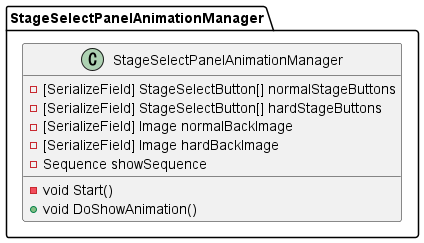

The diagram above was rendered by PlantUML. Its source (embedded in the PNG):
@startuml
package StageSelectPanelAnimationManager
{
    class StageSelectPanelAnimationManager
    {
        -[SerializeField] StageSelectButton[] normalStageButtons
        -[SerializeField] StageSelectButton[] hardStageButtons
        -[SerializeField] Image normalBackImage
        -[SerializeField] Image hardBackImage
        - Sequence showSequence
        - void Start()
        + void DoShowAnimation()
    }
}
@enduml